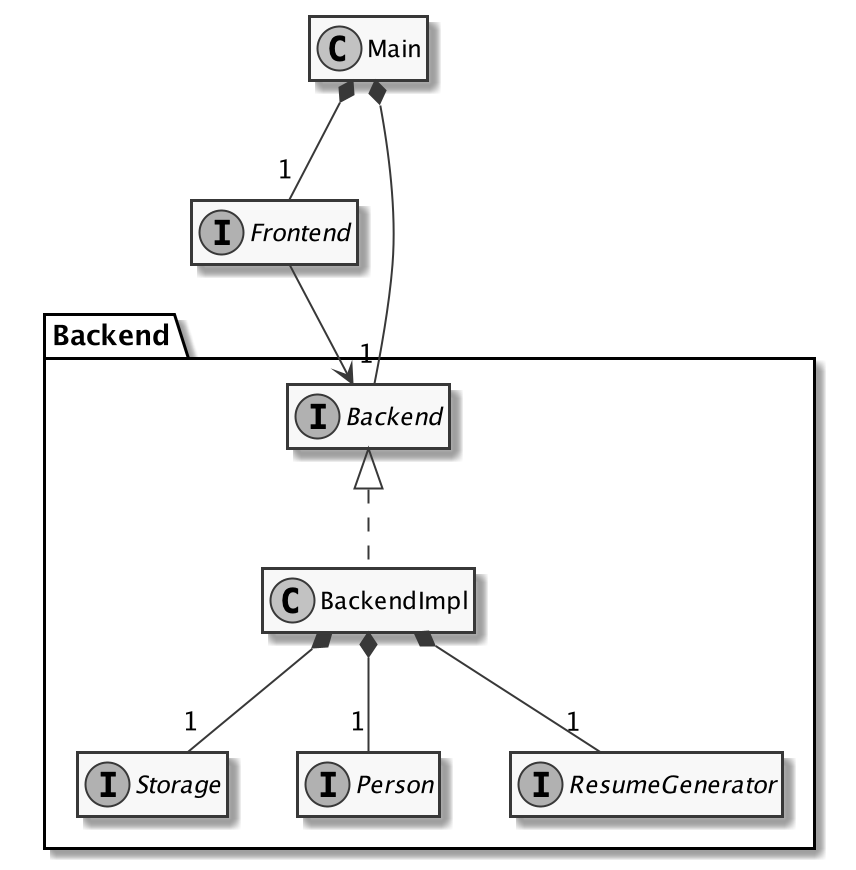

The diagram above was rendered by PlantUML. Its source (embedded in the PNG):
@startuml

skinparam monochrome true
hide empty members

class Main
interface Frontend
Main *-- "1" Backend.Backend
Main *-- "1" Frontend
Frontend --> Backend.Backend

namespace Backend {

interface Backend
class BackendImpl
Backend <|.. BackendImpl

interface Storage
interface Person
interface ResumeGenerator
BackendImpl *-- "1" Storage
BackendImpl *-- "1" Person
BackendImpl *-- "1" ResumeGenerator

}

@enduml